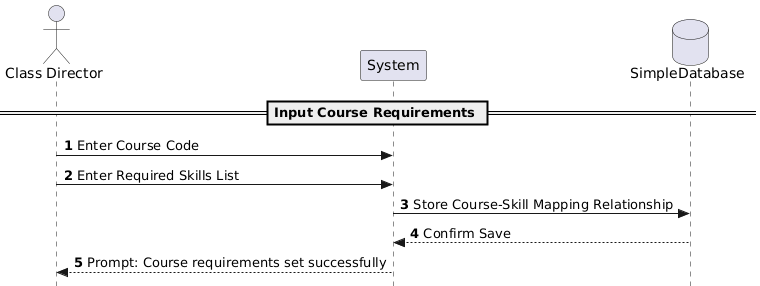

The diagram above was rendered by PlantUML. Its source (embedded in the PNG):
@startuml
skinparam style strictuml
autonumber

actor "Class Director" as CD

participant "System" as System
database "SimpleDatabase" as DB

== Input Course Requirements ==

CD -> System: Enter Course Code
CD -> System: Enter Required Skills List
System -> DB: Store Course-Skill Mapping Relationship
DB --> System: Confirm Save
System --> CD: Prompt: Course requirements set successfully
@enduml